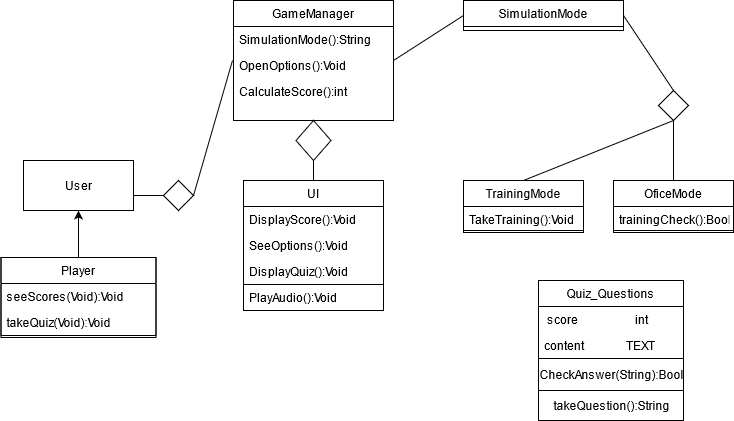

The diagram above was exported from draw.io. Its source (the exported page's mxGraphModel, read from the mxfile embedded in the PNG):
<mxGraphModel dx="1038" dy="615" grid="1" gridSize="10" guides="1" tooltips="1" connect="1" arrows="1" fold="1" page="1" pageScale="1" pageWidth="827" pageHeight="1169" math="0" shadow="0">
  <root>
    <mxCell id="0" />
    <mxCell id="1" parent="0" />
    <mxCell id="JK3x-0-ljj90T_BYC1JY-3" value="" style="rounded=0;whiteSpace=wrap;html=1;" vertex="1" parent="1">
      <mxGeometry x="240" y="80" width="160" height="120" as="geometry" />
    </mxCell>
    <mxCell id="JK3x-0-ljj90T_BYC1JY-4" value="" style="rounded=0;whiteSpace=wrap;html=1;" vertex="1" parent="1">
      <mxGeometry x="470" y="80" width="160" height="30" as="geometry" />
    </mxCell>
    <mxCell id="JK3x-0-ljj90T_BYC1JY-5" value="" style="rhombus;whiteSpace=wrap;html=1;" vertex="1" parent="1">
      <mxGeometry x="302.5" y="200" width="35" height="40" as="geometry" />
    </mxCell>
    <mxCell id="JK3x-0-ljj90T_BYC1JY-6" value="" style="endArrow=none;html=1;entryX=0.5;entryY=1;entryDx=0;entryDy=0;exitX=0.5;exitY=0;exitDx=0;exitDy=0;" edge="1" parent="1" source="JK3x-0-ljj90T_BYC1JY-7" target="JK3x-0-ljj90T_BYC1JY-5">
      <mxGeometry width="50" height="50" relative="1" as="geometry">
        <mxPoint x="300" y="260" as="sourcePoint" />
        <mxPoint x="270" y="220" as="targetPoint" />
      </mxGeometry>
    </mxCell>
    <mxCell id="JK3x-0-ljj90T_BYC1JY-7" value="" style="rounded=0;whiteSpace=wrap;html=1;" vertex="1" parent="1">
      <mxGeometry x="250" y="260" width="140" height="130" as="geometry" />
    </mxCell>
    <mxCell id="JK3x-0-ljj90T_BYC1JY-8" value="" style="endArrow=none;html=1;exitX=1;exitY=0.5;exitDx=0;exitDy=0;" edge="1" parent="1" source="JK3x-0-ljj90T_BYC1JY-9">
      <mxGeometry width="50" height="50" relative="1" as="geometry">
        <mxPoint x="190" y="280" as="sourcePoint" />
        <mxPoint x="239" y="140" as="targetPoint" />
      </mxGeometry>
    </mxCell>
    <mxCell id="JK3x-0-ljj90T_BYC1JY-9" value="" style="rhombus;whiteSpace=wrap;html=1;" vertex="1" parent="1">
      <mxGeometry x="170" y="260" width="30" height="30" as="geometry" />
    </mxCell>
    <mxCell id="JK3x-0-ljj90T_BYC1JY-10" value="" style="endArrow=none;html=1;entryX=0;entryY=0.5;entryDx=0;entryDy=0;" edge="1" parent="1" target="JK3x-0-ljj90T_BYC1JY-9">
      <mxGeometry width="50" height="50" relative="1" as="geometry">
        <mxPoint x="140" y="275" as="sourcePoint" />
        <mxPoint x="160" y="250" as="targetPoint" />
      </mxGeometry>
    </mxCell>
    <mxCell id="JK3x-0-ljj90T_BYC1JY-12" value="" style="endArrow=classic;html=1;exitX=0.5;exitY=0;exitDx=0;exitDy=0;" edge="1" parent="1" source="JK3x-0-ljj90T_BYC1JY-13" target="JK3x-0-ljj90T_BYC1JY-87">
      <mxGeometry width="50" height="50" relative="1" as="geometry">
        <mxPoint x="80" y="400" as="sourcePoint" />
        <mxPoint x="97" y="292" as="targetPoint" />
      </mxGeometry>
    </mxCell>
    <mxCell id="JK3x-0-ljj90T_BYC1JY-13" value="" style="rounded=0;whiteSpace=wrap;html=1;" vertex="1" parent="1">
      <mxGeometry x="7.5" y="337" width="155" height="80" as="geometry" />
    </mxCell>
    <mxCell id="JK3x-0-ljj90T_BYC1JY-14" value="" style="endArrow=none;html=1;entryX=0;entryY=0.5;entryDx=0;entryDy=0;exitX=1;exitY=0.5;exitDx=0;exitDy=0;" edge="1" parent="1" source="JK3x-0-ljj90T_BYC1JY-3" target="JK3x-0-ljj90T_BYC1JY-4">
      <mxGeometry width="50" height="50" relative="1" as="geometry">
        <mxPoint x="400" y="160" as="sourcePoint" />
        <mxPoint x="450" y="110" as="targetPoint" />
      </mxGeometry>
    </mxCell>
    <mxCell id="JK3x-0-ljj90T_BYC1JY-15" value="" style="endArrow=none;html=1;entryX=1;entryY=0.5;entryDx=0;entryDy=0;exitX=0.5;exitY=0;exitDx=0;exitDy=0;" edge="1" parent="1" source="JK3x-0-ljj90T_BYC1JY-16" target="JK3x-0-ljj90T_BYC1JY-4">
      <mxGeometry width="50" height="50" relative="1" as="geometry">
        <mxPoint x="670" y="180" as="sourcePoint" />
        <mxPoint x="580" y="200" as="targetPoint" />
      </mxGeometry>
    </mxCell>
    <mxCell id="JK3x-0-ljj90T_BYC1JY-16" value="" style="rhombus;whiteSpace=wrap;html=1;" vertex="1" parent="1">
      <mxGeometry x="665" y="170" width="30" height="30" as="geometry" />
    </mxCell>
    <mxCell id="JK3x-0-ljj90T_BYC1JY-17" value="" style="endArrow=none;html=1;entryX=0.5;entryY=1;entryDx=0;entryDy=0;exitX=0.5;exitY=0;exitDx=0;exitDy=0;" edge="1" parent="1" source="JK3x-0-ljj90T_BYC1JY-20" target="JK3x-0-ljj90T_BYC1JY-16">
      <mxGeometry width="50" height="50" relative="1" as="geometry">
        <mxPoint x="440" y="270" as="sourcePoint" />
        <mxPoint x="670" y="200" as="targetPoint" />
      </mxGeometry>
    </mxCell>
    <mxCell id="JK3x-0-ljj90T_BYC1JY-18" value="" style="endArrow=none;html=1;entryX=0.5;entryY=1;entryDx=0;entryDy=0;exitX=0.5;exitY=0;exitDx=0;exitDy=0;" edge="1" parent="1" source="JK3x-0-ljj90T_BYC1JY-21" target="JK3x-0-ljj90T_BYC1JY-16">
      <mxGeometry width="50" height="50" relative="1" as="geometry">
        <mxPoint x="610" y="270" as="sourcePoint" />
        <mxPoint x="690" y="230" as="targetPoint" />
      </mxGeometry>
    </mxCell>
    <mxCell id="JK3x-0-ljj90T_BYC1JY-20" value="" style="rounded=0;whiteSpace=wrap;html=1;" vertex="1" parent="1">
      <mxGeometry x="470" y="260" width="120" height="50" as="geometry" />
    </mxCell>
    <mxCell id="JK3x-0-ljj90T_BYC1JY-21" value="" style="rounded=0;whiteSpace=wrap;html=1;" vertex="1" parent="1">
      <mxGeometry x="620" y="260" width="120" height="50" as="geometry" />
    </mxCell>
    <mxCell id="JK3x-0-ljj90T_BYC1JY-64" value="GameManager" style="swimlane;fontStyle=0;childLayout=stackLayout;horizontal=1;startSize=26;fillColor=none;horizontalStack=0;resizeParent=1;resizeParentMax=0;resizeLast=0;collapsible=1;marginBottom=0;" vertex="1" parent="1">
      <mxGeometry x="240" y="80" width="160" height="120" as="geometry" />
    </mxCell>
    <mxCell id="JK3x-0-ljj90T_BYC1JY-65" value="SimulationMode():String" style="text;strokeColor=none;fillColor=none;align=left;verticalAlign=top;spacingLeft=4;spacingRight=4;overflow=hidden;rotatable=0;points=[[0,0.5],[1,0.5]];portConstraint=eastwest;" vertex="1" parent="JK3x-0-ljj90T_BYC1JY-64">
      <mxGeometry y="26" width="160" height="26" as="geometry" />
    </mxCell>
    <mxCell id="JK3x-0-ljj90T_BYC1JY-66" value="OpenOptions():Void" style="text;strokeColor=none;fillColor=none;align=left;verticalAlign=top;spacingLeft=4;spacingRight=4;overflow=hidden;rotatable=0;points=[[0,0.5],[1,0.5]];portConstraint=eastwest;" vertex="1" parent="JK3x-0-ljj90T_BYC1JY-64">
      <mxGeometry y="52" width="160" height="26" as="geometry" />
    </mxCell>
    <mxCell id="JK3x-0-ljj90T_BYC1JY-67" value="CalculateScore():int&#10;" style="text;strokeColor=none;fillColor=none;align=left;verticalAlign=top;spacingLeft=4;spacingRight=4;overflow=hidden;rotatable=0;points=[[0,0.5],[1,0.5]];portConstraint=eastwest;" vertex="1" parent="JK3x-0-ljj90T_BYC1JY-64">
      <mxGeometry y="78" width="160" height="42" as="geometry" />
    </mxCell>
    <mxCell id="JK3x-0-ljj90T_BYC1JY-68" value="SimulationMode" style="swimlane;fontStyle=0;childLayout=stackLayout;horizontal=1;startSize=26;fillColor=none;horizontalStack=0;resizeParent=1;resizeParentMax=0;resizeLast=0;collapsible=1;marginBottom=0;" vertex="1" parent="1">
      <mxGeometry x="470" y="80" width="160" height="30" as="geometry" />
    </mxCell>
    <mxCell id="JK3x-0-ljj90T_BYC1JY-72" value="TrainingMode" style="swimlane;fontStyle=0;childLayout=stackLayout;horizontal=1;startSize=26;fillColor=none;horizontalStack=0;resizeParent=1;resizeParentMax=0;resizeLast=0;collapsible=1;marginBottom=0;" vertex="1" parent="1">
      <mxGeometry x="470" y="260" width="120" height="52" as="geometry" />
    </mxCell>
    <mxCell id="JK3x-0-ljj90T_BYC1JY-73" value="TakeTraining():Void" style="text;strokeColor=none;fillColor=none;align=left;verticalAlign=top;spacingLeft=4;spacingRight=4;overflow=hidden;rotatable=0;points=[[0,0.5],[1,0.5]];portConstraint=eastwest;" vertex="1" parent="JK3x-0-ljj90T_BYC1JY-72">
      <mxGeometry y="26" width="120" height="26" as="geometry" />
    </mxCell>
    <mxCell id="JK3x-0-ljj90T_BYC1JY-76" value="UI" style="swimlane;fontStyle=0;childLayout=stackLayout;horizontal=1;startSize=26;fillColor=none;horizontalStack=0;resizeParent=1;resizeParentMax=0;resizeLast=0;collapsible=1;marginBottom=0;" vertex="1" parent="1">
      <mxGeometry x="250" y="260" width="140" height="104" as="geometry" />
    </mxCell>
    <mxCell id="JK3x-0-ljj90T_BYC1JY-77" value="DisplayScore():Void&#10;" style="text;strokeColor=none;fillColor=none;align=left;verticalAlign=top;spacingLeft=4;spacingRight=4;overflow=hidden;rotatable=0;points=[[0,0.5],[1,0.5]];portConstraint=eastwest;" vertex="1" parent="JK3x-0-ljj90T_BYC1JY-76">
      <mxGeometry y="26" width="140" height="26" as="geometry" />
    </mxCell>
    <mxCell id="JK3x-0-ljj90T_BYC1JY-78" value="SeeOptions():Void" style="text;strokeColor=none;fillColor=none;align=left;verticalAlign=top;spacingLeft=4;spacingRight=4;overflow=hidden;rotatable=0;points=[[0,0.5],[1,0.5]];portConstraint=eastwest;" vertex="1" parent="JK3x-0-ljj90T_BYC1JY-76">
      <mxGeometry y="52" width="140" height="26" as="geometry" />
    </mxCell>
    <mxCell id="JK3x-0-ljj90T_BYC1JY-79" value="DisplayQuiz():Void" style="text;strokeColor=none;fillColor=none;align=left;verticalAlign=top;spacingLeft=4;spacingRight=4;overflow=hidden;rotatable=0;points=[[0,0.5],[1,0.5]];portConstraint=eastwest;" vertex="1" parent="JK3x-0-ljj90T_BYC1JY-76">
      <mxGeometry y="78" width="140" height="26" as="geometry" />
    </mxCell>
    <mxCell id="JK3x-0-ljj90T_BYC1JY-82" value="PlayAudio():Void" style="text;strokeColor=none;fillColor=none;align=left;verticalAlign=top;spacingLeft=4;spacingRight=4;overflow=hidden;rotatable=0;points=[[0,0.5],[1,0.5]];portConstraint=eastwest;" vertex="1" parent="1">
      <mxGeometry x="250" y="364" width="140" height="26" as="geometry" />
    </mxCell>
    <mxCell id="JK3x-0-ljj90T_BYC1JY-87" value="User" style="html=1;" vertex="1" parent="1">
      <mxGeometry x="30" y="240" width="110" height="50" as="geometry" />
    </mxCell>
    <mxCell id="JK3x-0-ljj90T_BYC1JY-88" value="Player" style="swimlane;fontStyle=0;childLayout=stackLayout;horizontal=1;startSize=26;fillColor=none;horizontalStack=0;resizeParent=1;resizeParentMax=0;resizeLast=0;collapsible=1;marginBottom=0;" vertex="1" parent="1">
      <mxGeometry x="7.5" y="337" width="155" height="78" as="geometry" />
    </mxCell>
    <mxCell id="JK3x-0-ljj90T_BYC1JY-89" value="seeScores(Void):Void" style="text;strokeColor=none;fillColor=none;align=left;verticalAlign=top;spacingLeft=4;spacingRight=4;overflow=hidden;rotatable=0;points=[[0,0.5],[1,0.5]];portConstraint=eastwest;" vertex="1" parent="JK3x-0-ljj90T_BYC1JY-88">
      <mxGeometry y="26" width="155" height="26" as="geometry" />
    </mxCell>
    <mxCell id="JK3x-0-ljj90T_BYC1JY-90" value="takeQuiz(Void):Void" style="text;strokeColor=none;fillColor=none;align=left;verticalAlign=top;spacingLeft=4;spacingRight=4;overflow=hidden;rotatable=0;points=[[0,0.5],[1,0.5]];portConstraint=eastwest;" vertex="1" parent="JK3x-0-ljj90T_BYC1JY-88">
      <mxGeometry y="52" width="155" height="26" as="geometry" />
    </mxCell>
    <mxCell id="JK3x-0-ljj90T_BYC1JY-93" style="edgeStyle=orthogonalEdgeStyle;rounded=0;orthogonalLoop=1;jettySize=auto;html=1;exitX=0.5;exitY=1;exitDx=0;exitDy=0;" edge="1" parent="1" source="JK3x-0-ljj90T_BYC1JY-20" target="JK3x-0-ljj90T_BYC1JY-20">
      <mxGeometry relative="1" as="geometry" />
    </mxCell>
    <mxCell id="JK3x-0-ljj90T_BYC1JY-94" value="OficeMode" style="swimlane;fontStyle=0;childLayout=stackLayout;horizontal=1;startSize=26;fillColor=none;horizontalStack=0;resizeParent=1;resizeParentMax=0;resizeLast=0;collapsible=1;marginBottom=0;" vertex="1" parent="1">
      <mxGeometry x="620" y="260" width="120" height="52" as="geometry" />
    </mxCell>
    <mxCell id="JK3x-0-ljj90T_BYC1JY-95" value="trainingCheck():Bool&#10;&#10;" style="text;strokeColor=none;fillColor=none;align=left;verticalAlign=top;spacingLeft=4;spacingRight=4;overflow=hidden;rotatable=0;points=[[0,0.5],[1,0.5]];portConstraint=eastwest;" vertex="1" parent="JK3x-0-ljj90T_BYC1JY-94">
      <mxGeometry y="26" width="120" height="26" as="geometry" />
    </mxCell>
    <mxCell id="JK3x-0-ljj90T_BYC1JY-98" style="edgeStyle=orthogonalEdgeStyle;rounded=0;orthogonalLoop=1;jettySize=auto;html=1;exitX=0.5;exitY=1;exitDx=0;exitDy=0;" edge="1" parent="1" source="JK3x-0-ljj90T_BYC1JY-21" target="JK3x-0-ljj90T_BYC1JY-21">
      <mxGeometry relative="1" as="geometry" />
    </mxCell>
    <mxCell id="JK3x-0-ljj90T_BYC1JY-99" value="" style="rounded=0;whiteSpace=wrap;html=1;" vertex="1" parent="1">
      <mxGeometry x="545" y="360" width="145" height="140" as="geometry" />
    </mxCell>
    <mxCell id="JK3x-0-ljj90T_BYC1JY-100" value="Quiz_Questions" style="swimlane;fontStyle=0;childLayout=stackLayout;horizontal=1;startSize=26;fillColor=none;horizontalStack=0;resizeParent=1;resizeParentMax=0;resizeLast=0;collapsible=1;marginBottom=0;" vertex="1" parent="1">
      <mxGeometry x="545" y="360" width="145" height="78" as="geometry" />
    </mxCell>
    <mxCell id="JK3x-0-ljj90T_BYC1JY-101" value=" score                   int" style="text;strokeColor=none;fillColor=none;align=left;verticalAlign=top;spacingLeft=4;spacingRight=4;overflow=hidden;rotatable=0;points=[[0,0.5],[1,0.5]];portConstraint=eastwest;" vertex="1" parent="JK3x-0-ljj90T_BYC1JY-100">
      <mxGeometry y="26" width="145" height="26" as="geometry" />
    </mxCell>
    <mxCell id="JK3x-0-ljj90T_BYC1JY-102" value="content              TEXT" style="text;strokeColor=none;fillColor=none;align=left;verticalAlign=top;spacingLeft=4;spacingRight=4;overflow=hidden;rotatable=0;points=[[0,0.5],[1,0.5]];portConstraint=eastwest;" vertex="1" parent="JK3x-0-ljj90T_BYC1JY-100">
      <mxGeometry y="52" width="145" height="26" as="geometry" />
    </mxCell>
    <mxCell id="JK3x-0-ljj90T_BYC1JY-108" value="CheckAnswer(String):Bool" style="html=1;" vertex="1" parent="1">
      <mxGeometry x="545" y="438" width="145" height="32" as="geometry" />
    </mxCell>
    <mxCell id="JK3x-0-ljj90T_BYC1JY-109" value="takeQuestion():String" style="html=1;" vertex="1" parent="1">
      <mxGeometry x="545" y="470" width="145" height="30" as="geometry" />
    </mxCell>
  </root>
</mxGraphModel>